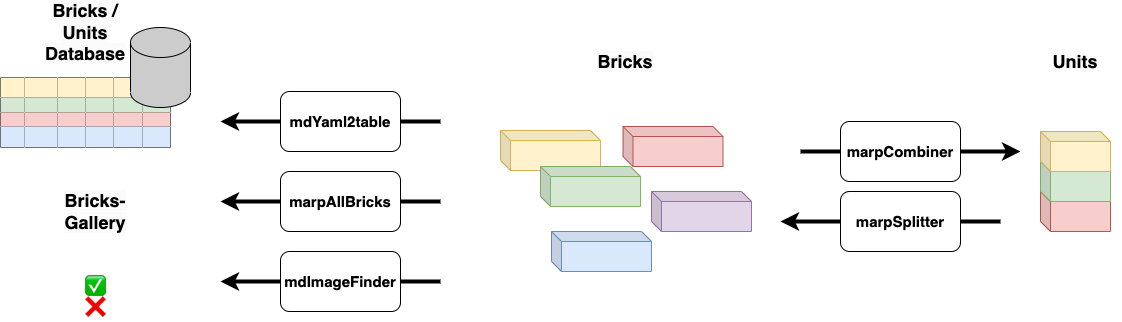

The diagram above was exported from draw.io. Its source (the exported page's mxGraphModel, read from the mxfile embedded in the PNG):
<mxGraphModel dx="3258" dy="-140" grid="1" gridSize="10" guides="1" tooltips="1" connect="1" arrows="1" fold="1" page="1" pageScale="1" pageWidth="1600" pageHeight="900" background="#ffffff" math="0" shadow="0">
  <root>
    <mxCell id="0" />
    <mxCell id="1" parent="0" />
    <mxCell id="140" value="" style="shape=cube;whiteSpace=wrap;html=1;boundedLbl=1;backgroundOutline=1;darkOpacity=0.05;darkOpacity2=0.1;size=10;fillColor=#fff2cc;strokeColor=#d6b656;" parent="1" vertex="1">
      <mxGeometry x="170" y="1059" width="100" height="40" as="geometry" />
    </mxCell>
    <mxCell id="141" value="" style="shape=cube;whiteSpace=wrap;html=1;boundedLbl=1;backgroundOutline=1;darkOpacity=0.05;darkOpacity2=0.1;size=10;fillColor=#d5e8d4;strokeColor=#82b366;" parent="1" vertex="1">
      <mxGeometry x="210" y="1095" width="100" height="40" as="geometry" />
    </mxCell>
    <mxCell id="159" value="" style="shape=cube;whiteSpace=wrap;html=1;boundedLbl=1;backgroundOutline=1;darkOpacity=0.05;darkOpacity2=0.1;size=10;fillColor=#f8cecc;strokeColor=#b85450;" parent="1" vertex="1">
      <mxGeometry x="292.5" y="1055" width="100" height="40" as="geometry" />
    </mxCell>
    <mxCell id="215" value="" style="shape=cube;whiteSpace=wrap;html=1;boundedLbl=1;backgroundOutline=1;darkOpacity=0.05;darkOpacity2=0.1;size=10;fillColor=#dae8fc;strokeColor=#6c8ebf;" parent="1" vertex="1">
      <mxGeometry x="221" y="1160" width="100" height="40" as="geometry" />
    </mxCell>
    <mxCell id="218" value="" style="shape=cube;whiteSpace=wrap;html=1;boundedLbl=1;backgroundOutline=1;darkOpacity=0.05;darkOpacity2=0.1;size=10;fillColor=#e1d5e7;strokeColor=#9673a6;" parent="1" vertex="1">
      <mxGeometry x="321" y="1120" width="100" height="40" as="geometry" />
    </mxCell>
    <mxCell id="143" value="" style="shape=cube;whiteSpace=wrap;html=1;boundedLbl=1;backgroundOutline=1;darkOpacity=0.05;darkOpacity2=0.1;size=10;fillColor=#f8cecc;strokeColor=#b85450;" parent="1" vertex="1">
      <mxGeometry x="710" y="1120" width="70" height="40" as="geometry" />
    </mxCell>
    <mxCell id="144" value="" style="shape=cube;whiteSpace=wrap;html=1;boundedLbl=1;backgroundOutline=1;darkOpacity=0.05;darkOpacity2=0.1;size=10;fillColor=#d5e8d4;strokeColor=#82b366;" parent="1" vertex="1">
      <mxGeometry x="710" y="1090" width="70" height="40" as="geometry" />
    </mxCell>
    <mxCell id="145" value="" style="shape=cube;whiteSpace=wrap;html=1;boundedLbl=1;backgroundOutline=1;darkOpacity=0.05;darkOpacity2=0.1;size=10;fillColor=#fff2cc;strokeColor=#d6b656;" parent="1" vertex="1">
      <mxGeometry x="710" y="1060" width="70" height="40" as="geometry" />
    </mxCell>
    <mxCell id="442" value="&lt;meta charset=&quot;utf-8&quot;&gt;&lt;span style=&quot;color: rgb(0, 0, 0); font-family: Helvetica; font-size: 18px; font-style: normal; font-variant-ligatures: normal; font-variant-caps: normal; font-weight: 700; letter-spacing: normal; orphans: 2; text-indent: 0px; text-transform: none; widows: 2; word-spacing: 0px; -webkit-text-stroke-width: 0px; background-color: rgb(251, 251, 251); text-decoration-thickness: initial; text-decoration-style: initial; text-decoration-color: initial; float: none; display: inline !important;&quot;&gt;Bricks&lt;/span&gt;" style="text;whiteSpace=wrap;html=1;verticalAlign=middle;align=center;" vertex="1" parent="1">
      <mxGeometry x="250" y="965" width="90" height="50" as="geometry" />
    </mxCell>
    <mxCell id="443" value="&lt;span style=&quot;font-size: 18px;&quot;&gt;&lt;b&gt;Units&lt;/b&gt;&lt;/span&gt;" style="text;whiteSpace=wrap;html=1;verticalAlign=middle;align=center;" vertex="1" parent="1">
      <mxGeometry x="700" y="965" width="90" height="50" as="geometry" />
    </mxCell>
    <mxCell id="454" value="✅&lt;br&gt;❌" style="text;whiteSpace=wrap;html=1;fontSize=17;align=center;verticalAlign=middle;fontStyle=1;" vertex="1" parent="1">
      <mxGeometry x="-260" y="1200" width="50" height="50" as="geometry" />
    </mxCell>
    <mxCell id="455" value="" style="group" vertex="1" connectable="0" parent="1">
      <mxGeometry x="-330" y="936" width="190" height="159" as="geometry" />
    </mxCell>
    <mxCell id="412" value="" style="shape=table;startSize=0;container=1;collapsible=0;childLayout=tableLayout;" vertex="1" parent="455">
      <mxGeometry y="70" width="170" height="70" as="geometry" />
    </mxCell>
    <mxCell id="413" value="" style="shape=tableRow;horizontal=0;startSize=0;swimlaneHead=0;swimlaneBody=0;top=0;left=0;bottom=0;right=0;collapsible=0;dropTarget=0;fillColor=none;points=[[0,0.5],[1,0.5]];portConstraint=eastwest;" vertex="1" parent="412">
      <mxGeometry width="170" height="20" as="geometry" />
    </mxCell>
    <mxCell id="414" value="" style="shape=partialRectangle;html=1;whiteSpace=wrap;connectable=0;overflow=hidden;fillColor=#fff2cc;top=0;left=0;bottom=0;right=0;pointerEvents=1;strokeColor=#d6b656;" vertex="1" parent="413">
      <mxGeometry width="24" height="20" as="geometry">
        <mxRectangle width="24" height="20" as="alternateBounds" />
      </mxGeometry>
    </mxCell>
    <mxCell id="415" value="" style="shape=partialRectangle;html=1;whiteSpace=wrap;connectable=0;overflow=hidden;fillColor=#fff2cc;top=0;left=0;bottom=0;right=0;pointerEvents=1;strokeColor=#d6b656;" vertex="1" parent="413">
      <mxGeometry x="24" width="33" height="20" as="geometry">
        <mxRectangle width="33" height="20" as="alternateBounds" />
      </mxGeometry>
    </mxCell>
    <mxCell id="416" value="" style="shape=partialRectangle;html=1;whiteSpace=wrap;connectable=0;overflow=hidden;fillColor=#fff2cc;top=0;left=0;bottom=0;right=0;pointerEvents=1;strokeColor=#d6b656;" vertex="1" parent="413">
      <mxGeometry x="57" width="28" height="20" as="geometry">
        <mxRectangle width="28" height="20" as="alternateBounds" />
      </mxGeometry>
    </mxCell>
    <mxCell id="417" value="" style="shape=partialRectangle;html=1;whiteSpace=wrap;connectable=0;overflow=hidden;fillColor=#fff2cc;top=0;left=0;bottom=0;right=0;pointerEvents=1;strokeColor=#d6b656;" vertex="1" parent="413">
      <mxGeometry x="85" width="28" height="20" as="geometry">
        <mxRectangle width="28" height="20" as="alternateBounds" />
      </mxGeometry>
    </mxCell>
    <mxCell id="418" value="" style="shape=partialRectangle;html=1;whiteSpace=wrap;connectable=0;overflow=hidden;fillColor=#fff2cc;top=0;left=0;bottom=0;right=0;pointerEvents=1;strokeColor=#d6b656;" vertex="1" parent="413">
      <mxGeometry x="113" width="29" height="20" as="geometry">
        <mxRectangle width="29" height="20" as="alternateBounds" />
      </mxGeometry>
    </mxCell>
    <mxCell id="419" value="" style="shape=partialRectangle;html=1;whiteSpace=wrap;connectable=0;overflow=hidden;fillColor=#fff2cc;top=0;left=0;bottom=0;right=0;pointerEvents=1;strokeColor=#d6b656;" vertex="1" parent="413">
      <mxGeometry x="142" width="28" height="20" as="geometry">
        <mxRectangle width="28" height="20" as="alternateBounds" />
      </mxGeometry>
    </mxCell>
    <mxCell id="420" value="" style="shape=tableRow;horizontal=0;startSize=0;swimlaneHead=0;swimlaneBody=0;top=0;left=0;bottom=0;right=0;collapsible=0;dropTarget=0;fillColor=none;points=[[0,0.5],[1,0.5]];portConstraint=eastwest;" vertex="1" parent="412">
      <mxGeometry y="20" width="170" height="15" as="geometry" />
    </mxCell>
    <mxCell id="421" value="" style="shape=partialRectangle;html=1;whiteSpace=wrap;connectable=0;overflow=hidden;fillColor=#d5e8d4;top=0;left=0;bottom=0;right=0;pointerEvents=1;strokeColor=#82b366;" vertex="1" parent="420">
      <mxGeometry width="24" height="15" as="geometry">
        <mxRectangle width="24" height="15" as="alternateBounds" />
      </mxGeometry>
    </mxCell>
    <mxCell id="422" value="" style="shape=partialRectangle;html=1;whiteSpace=wrap;connectable=0;overflow=hidden;fillColor=#d5e8d4;top=0;left=0;bottom=0;right=0;pointerEvents=1;strokeColor=#82b366;" vertex="1" parent="420">
      <mxGeometry x="24" width="33" height="15" as="geometry">
        <mxRectangle width="33" height="15" as="alternateBounds" />
      </mxGeometry>
    </mxCell>
    <mxCell id="423" value="" style="shape=partialRectangle;html=1;whiteSpace=wrap;connectable=0;overflow=hidden;fillColor=#d5e8d4;top=0;left=0;bottom=0;right=0;pointerEvents=1;strokeColor=#82b366;" vertex="1" parent="420">
      <mxGeometry x="57" width="28" height="15" as="geometry">
        <mxRectangle width="28" height="15" as="alternateBounds" />
      </mxGeometry>
    </mxCell>
    <mxCell id="424" value="" style="shape=partialRectangle;html=1;whiteSpace=wrap;connectable=0;overflow=hidden;fillColor=#d5e8d4;top=0;left=0;bottom=0;right=0;pointerEvents=1;strokeColor=#82b366;" vertex="1" parent="420">
      <mxGeometry x="85" width="28" height="15" as="geometry">
        <mxRectangle width="28" height="15" as="alternateBounds" />
      </mxGeometry>
    </mxCell>
    <mxCell id="425" value="" style="shape=partialRectangle;html=1;whiteSpace=wrap;connectable=0;overflow=hidden;fillColor=#d5e8d4;top=0;left=0;bottom=0;right=0;pointerEvents=1;strokeColor=#82b366;" vertex="1" parent="420">
      <mxGeometry x="113" width="29" height="15" as="geometry">
        <mxRectangle width="29" height="15" as="alternateBounds" />
      </mxGeometry>
    </mxCell>
    <mxCell id="426" value="" style="shape=partialRectangle;html=1;whiteSpace=wrap;connectable=0;overflow=hidden;fillColor=#d5e8d4;top=0;left=0;bottom=0;right=0;pointerEvents=1;strokeColor=#82b366;" vertex="1" parent="420">
      <mxGeometry x="142" width="28" height="15" as="geometry">
        <mxRectangle width="28" height="15" as="alternateBounds" />
      </mxGeometry>
    </mxCell>
    <mxCell id="427" value="" style="shape=tableRow;horizontal=0;startSize=0;swimlaneHead=0;swimlaneBody=0;top=0;left=0;bottom=0;right=0;collapsible=0;dropTarget=0;fillColor=none;points=[[0,0.5],[1,0.5]];portConstraint=eastwest;" vertex="1" parent="412">
      <mxGeometry y="35" width="170" height="14" as="geometry" />
    </mxCell>
    <mxCell id="428" value="" style="shape=partialRectangle;html=1;whiteSpace=wrap;connectable=0;overflow=hidden;fillColor=#f8cecc;top=0;left=0;bottom=0;right=0;pointerEvents=1;strokeColor=#b85450;" vertex="1" parent="427">
      <mxGeometry width="24" height="14" as="geometry">
        <mxRectangle width="24" height="14" as="alternateBounds" />
      </mxGeometry>
    </mxCell>
    <mxCell id="429" value="" style="shape=partialRectangle;html=1;whiteSpace=wrap;connectable=0;overflow=hidden;fillColor=#f8cecc;top=0;left=0;bottom=0;right=0;pointerEvents=1;strokeColor=#b85450;" vertex="1" parent="427">
      <mxGeometry x="24" width="33" height="14" as="geometry">
        <mxRectangle width="33" height="14" as="alternateBounds" />
      </mxGeometry>
    </mxCell>
    <mxCell id="430" value="" style="shape=partialRectangle;html=1;whiteSpace=wrap;connectable=0;overflow=hidden;fillColor=#f8cecc;top=0;left=0;bottom=0;right=0;pointerEvents=1;strokeColor=#b85450;" vertex="1" parent="427">
      <mxGeometry x="57" width="28" height="14" as="geometry">
        <mxRectangle width="28" height="14" as="alternateBounds" />
      </mxGeometry>
    </mxCell>
    <mxCell id="431" value="" style="shape=partialRectangle;html=1;whiteSpace=wrap;connectable=0;overflow=hidden;fillColor=#f8cecc;top=0;left=0;bottom=0;right=0;pointerEvents=1;strokeColor=#b85450;" vertex="1" parent="427">
      <mxGeometry x="85" width="28" height="14" as="geometry">
        <mxRectangle width="28" height="14" as="alternateBounds" />
      </mxGeometry>
    </mxCell>
    <mxCell id="432" value="" style="shape=partialRectangle;html=1;whiteSpace=wrap;connectable=0;overflow=hidden;fillColor=#f8cecc;top=0;left=0;bottom=0;right=0;pointerEvents=1;strokeColor=#b85450;" vertex="1" parent="427">
      <mxGeometry x="113" width="29" height="14" as="geometry">
        <mxRectangle width="29" height="14" as="alternateBounds" />
      </mxGeometry>
    </mxCell>
    <mxCell id="433" value="" style="shape=partialRectangle;html=1;whiteSpace=wrap;connectable=0;overflow=hidden;fillColor=#f8cecc;top=0;left=0;bottom=0;right=0;pointerEvents=1;strokeColor=#b85450;" vertex="1" parent="427">
      <mxGeometry x="142" width="28" height="14" as="geometry">
        <mxRectangle width="28" height="14" as="alternateBounds" />
      </mxGeometry>
    </mxCell>
    <mxCell id="434" value="" style="shape=tableRow;horizontal=0;startSize=0;swimlaneHead=0;swimlaneBody=0;top=0;left=0;bottom=0;right=0;collapsible=0;dropTarget=0;fillColor=none;points=[[0,0.5],[1,0.5]];portConstraint=eastwest;" vertex="1" parent="412">
      <mxGeometry y="49" width="170" height="21" as="geometry" />
    </mxCell>
    <mxCell id="435" value="" style="shape=partialRectangle;html=1;whiteSpace=wrap;connectable=0;overflow=hidden;fillColor=#dae8fc;top=0;left=0;bottom=0;right=0;pointerEvents=1;strokeColor=#6c8ebf;" vertex="1" parent="434">
      <mxGeometry width="24" height="21" as="geometry">
        <mxRectangle width="24" height="21" as="alternateBounds" />
      </mxGeometry>
    </mxCell>
    <mxCell id="436" value="" style="shape=partialRectangle;html=1;whiteSpace=wrap;connectable=0;overflow=hidden;fillColor=#dae8fc;top=0;left=0;bottom=0;right=0;pointerEvents=1;strokeColor=#6c8ebf;" vertex="1" parent="434">
      <mxGeometry x="24" width="33" height="21" as="geometry">
        <mxRectangle width="33" height="21" as="alternateBounds" />
      </mxGeometry>
    </mxCell>
    <mxCell id="437" value="" style="shape=partialRectangle;html=1;whiteSpace=wrap;connectable=0;overflow=hidden;fillColor=#dae8fc;top=0;left=0;bottom=0;right=0;pointerEvents=1;strokeColor=#6c8ebf;" vertex="1" parent="434">
      <mxGeometry x="57" width="28" height="21" as="geometry">
        <mxRectangle width="28" height="21" as="alternateBounds" />
      </mxGeometry>
    </mxCell>
    <mxCell id="438" value="" style="shape=partialRectangle;html=1;whiteSpace=wrap;connectable=0;overflow=hidden;fillColor=#dae8fc;top=0;left=0;bottom=0;right=0;pointerEvents=1;strokeColor=#6c8ebf;" vertex="1" parent="434">
      <mxGeometry x="85" width="28" height="21" as="geometry">
        <mxRectangle width="28" height="21" as="alternateBounds" />
      </mxGeometry>
    </mxCell>
    <mxCell id="439" value="" style="shape=partialRectangle;html=1;whiteSpace=wrap;connectable=0;overflow=hidden;fillColor=#dae8fc;top=0;left=0;bottom=0;right=0;pointerEvents=1;strokeColor=#6c8ebf;" vertex="1" parent="434">
      <mxGeometry x="113" width="29" height="21" as="geometry">
        <mxRectangle width="29" height="21" as="alternateBounds" />
      </mxGeometry>
    </mxCell>
    <mxCell id="440" value="" style="shape=partialRectangle;html=1;whiteSpace=wrap;connectable=0;overflow=hidden;fillColor=#dae8fc;top=0;left=0;bottom=0;right=0;pointerEvents=1;strokeColor=#6c8ebf;" vertex="1" parent="434">
      <mxGeometry x="142" width="28" height="21" as="geometry">
        <mxRectangle width="28" height="21" as="alternateBounds" />
      </mxGeometry>
    </mxCell>
    <mxCell id="441" value="" style="shape=cylinder3;whiteSpace=wrap;html=1;boundedLbl=1;backgroundOutline=1;size=15;fillColor=#CCCCCC;" vertex="1" parent="455">
      <mxGeometry x="130" y="20" width="60" height="80" as="geometry" />
    </mxCell>
    <mxCell id="444" value="&lt;span style=&quot;color: rgb(0, 0, 0); font-family: Helvetica; font-size: 18px; font-style: normal; font-variant-ligatures: normal; font-variant-caps: normal; font-weight: 700; letter-spacing: normal; orphans: 2; text-indent: 0px; text-transform: none; widows: 2; word-spacing: 0px; -webkit-text-stroke-width: 0px; background-color: rgb(251, 251, 251); text-decoration-thickness: initial; text-decoration-style: initial; text-decoration-color: initial; float: none; display: inline !important;&quot;&gt;Bricks / Units Database&lt;/span&gt;" style="text;whiteSpace=wrap;html=1;verticalAlign=middle;align=center;" vertex="1" parent="455">
      <mxGeometry x="40" width="90" height="50" as="geometry" />
    </mxCell>
    <mxCell id="456" value="&lt;span style=&quot;color: rgb(0, 0, 0); font-family: Helvetica; font-size: 18px; font-style: normal; font-variant-ligatures: normal; font-variant-caps: normal; font-weight: 700; letter-spacing: normal; orphans: 2; text-indent: 0px; text-transform: none; widows: 2; word-spacing: 0px; -webkit-text-stroke-width: 0px; background-color: rgb(251, 251, 251); text-decoration-thickness: initial; text-decoration-style: initial; text-decoration-color: initial; float: none; display: inline !important;&quot;&gt;Bricks-Gallery&lt;/span&gt;" style="text;whiteSpace=wrap;html=1;verticalAlign=middle;align=center;" vertex="1" parent="1">
      <mxGeometry x="-280" y="1115" width="90" height="50" as="geometry" />
    </mxCell>
    <mxCell id="461" value="" style="group;fontSize=12;" vertex="1" connectable="0" parent="1">
      <mxGeometry x="-110" y="1020" width="220" height="60" as="geometry" />
    </mxCell>
    <mxCell id="457" value="&lt;span style=&quot;font-size: 15px; font-weight: 700;&quot;&gt;mdYaml2table&lt;/span&gt;" style="rounded=1;whiteSpace=wrap;html=1;fontSize=15;" vertex="1" parent="461">
      <mxGeometry x="60" width="120" height="60" as="geometry" />
    </mxCell>
    <mxCell id="459" value="" style="endArrow=classic;html=1;exitX=0;exitY=0.5;exitDx=0;exitDy=0;strokeWidth=4;" edge="1" parent="461" source="457">
      <mxGeometry width="50" height="50" relative="1" as="geometry">
        <mxPoint x="40" y="10" as="sourcePoint" />
        <mxPoint y="30" as="targetPoint" />
      </mxGeometry>
    </mxCell>
    <mxCell id="460" value="" style="endArrow=none;html=1;strokeWidth=4;exitX=1;exitY=0.5;exitDx=0;exitDy=0;" edge="1" parent="461" source="457">
      <mxGeometry width="50" height="50" relative="1" as="geometry">
        <mxPoint x="500" y="-180" as="sourcePoint" />
        <mxPoint x="220" y="30" as="targetPoint" />
      </mxGeometry>
    </mxCell>
    <mxCell id="462" value="" style="group;fontSize=12;" vertex="1" connectable="0" parent="1">
      <mxGeometry x="-110" y="1100" width="220" height="60" as="geometry" />
    </mxCell>
    <mxCell id="463" value="&lt;span style=&quot;font-weight: 700;&quot;&gt;&lt;font style=&quot;font-size: 15px;&quot;&gt;marpAllBricks&lt;/font&gt;&lt;/span&gt;" style="rounded=1;whiteSpace=wrap;html=1;" vertex="1" parent="462">
      <mxGeometry x="60" width="120" height="60" as="geometry" />
    </mxCell>
    <mxCell id="464" value="" style="endArrow=classic;html=1;exitX=0;exitY=0.5;exitDx=0;exitDy=0;strokeWidth=4;" edge="1" parent="462" source="463">
      <mxGeometry width="50" height="50" relative="1" as="geometry">
        <mxPoint x="40" y="10" as="sourcePoint" />
        <mxPoint y="30" as="targetPoint" />
      </mxGeometry>
    </mxCell>
    <mxCell id="465" value="" style="endArrow=none;html=1;strokeWidth=4;exitX=1;exitY=0.5;exitDx=0;exitDy=0;" edge="1" parent="462" source="463">
      <mxGeometry width="50" height="50" relative="1" as="geometry">
        <mxPoint x="500" y="-180" as="sourcePoint" />
        <mxPoint x="220" y="30" as="targetPoint" />
      </mxGeometry>
    </mxCell>
    <mxCell id="470" value="" style="group;fontSize=12;" vertex="1" connectable="0" parent="1">
      <mxGeometry x="-110" y="1180" width="220" height="60" as="geometry" />
    </mxCell>
    <mxCell id="471" value="&lt;span style=&quot;font-weight: 700;&quot;&gt;&lt;font style=&quot;font-size: 15px;&quot;&gt;mdImageFinder&lt;/font&gt;&lt;/span&gt;" style="rounded=1;whiteSpace=wrap;html=1;" vertex="1" parent="470">
      <mxGeometry x="60" width="120" height="60" as="geometry" />
    </mxCell>
    <mxCell id="472" value="" style="endArrow=classic;html=1;exitX=0;exitY=0.5;exitDx=0;exitDy=0;strokeWidth=4;" edge="1" parent="470" source="471">
      <mxGeometry width="50" height="50" relative="1" as="geometry">
        <mxPoint x="40" y="10" as="sourcePoint" />
        <mxPoint y="30" as="targetPoint" />
      </mxGeometry>
    </mxCell>
    <mxCell id="473" value="" style="endArrow=none;html=1;strokeWidth=4;exitX=1;exitY=0.5;exitDx=0;exitDy=0;" edge="1" parent="470" source="471">
      <mxGeometry width="50" height="50" relative="1" as="geometry">
        <mxPoint x="500" y="-180" as="sourcePoint" />
        <mxPoint x="220" y="30" as="targetPoint" />
      </mxGeometry>
    </mxCell>
    <mxCell id="474" value="" style="group;flipH=1;fontSize=12;" vertex="1" connectable="0" parent="1">
      <mxGeometry x="470" y="1050" width="220" height="60" as="geometry" />
    </mxCell>
    <mxCell id="476" value="" style="endArrow=classic;html=1;exitX=0;exitY=0.5;exitDx=0;exitDy=0;strokeWidth=4;" edge="1" parent="474" source="475">
      <mxGeometry width="50" height="50" relative="1" as="geometry">
        <mxPoint x="180" y="10" as="sourcePoint" />
        <mxPoint x="220" y="30" as="targetPoint" />
      </mxGeometry>
    </mxCell>
    <mxCell id="477" value="" style="endArrow=none;html=1;strokeWidth=4;exitX=1;exitY=0.5;exitDx=0;exitDy=0;" edge="1" parent="474" source="475">
      <mxGeometry width="50" height="50" relative="1" as="geometry">
        <mxPoint x="-280" y="-180" as="sourcePoint" />
        <mxPoint y="30" as="targetPoint" />
      </mxGeometry>
    </mxCell>
    <mxCell id="475" value="&lt;span style=&quot;font-weight: 700;&quot;&gt;&lt;font style=&quot;font-size: 15px;&quot;&gt;marpCombiner&lt;/font&gt;&lt;/span&gt;" style="rounded=1;whiteSpace=wrap;html=1;" vertex="1" parent="474">
      <mxGeometry x="40" width="120" height="60" as="geometry" />
    </mxCell>
    <mxCell id="478" value="" style="group;fontSize=12;" vertex="1" connectable="0" parent="1">
      <mxGeometry x="450" y="1120" width="220" height="60" as="geometry" />
    </mxCell>
    <mxCell id="479" value="&lt;span style=&quot;font-weight: 700;&quot;&gt;&lt;font style=&quot;font-size: 15px;&quot;&gt;marpSplitter&lt;/font&gt;&lt;/span&gt;" style="rounded=1;whiteSpace=wrap;html=1;" vertex="1" parent="478">
      <mxGeometry x="60" width="120" height="60" as="geometry" />
    </mxCell>
    <mxCell id="480" value="" style="endArrow=classic;html=1;exitX=0;exitY=0.5;exitDx=0;exitDy=0;strokeWidth=4;" edge="1" parent="478" source="479">
      <mxGeometry width="50" height="50" relative="1" as="geometry">
        <mxPoint x="40" y="10" as="sourcePoint" />
        <mxPoint y="30" as="targetPoint" />
      </mxGeometry>
    </mxCell>
    <mxCell id="481" value="" style="endArrow=none;html=1;strokeWidth=4;exitX=1;exitY=0.5;exitDx=0;exitDy=0;" edge="1" parent="478" source="479">
      <mxGeometry width="50" height="50" relative="1" as="geometry">
        <mxPoint x="500" y="-180" as="sourcePoint" />
        <mxPoint x="220" y="30" as="targetPoint" />
      </mxGeometry>
    </mxCell>
  </root>
</mxGraphModel>